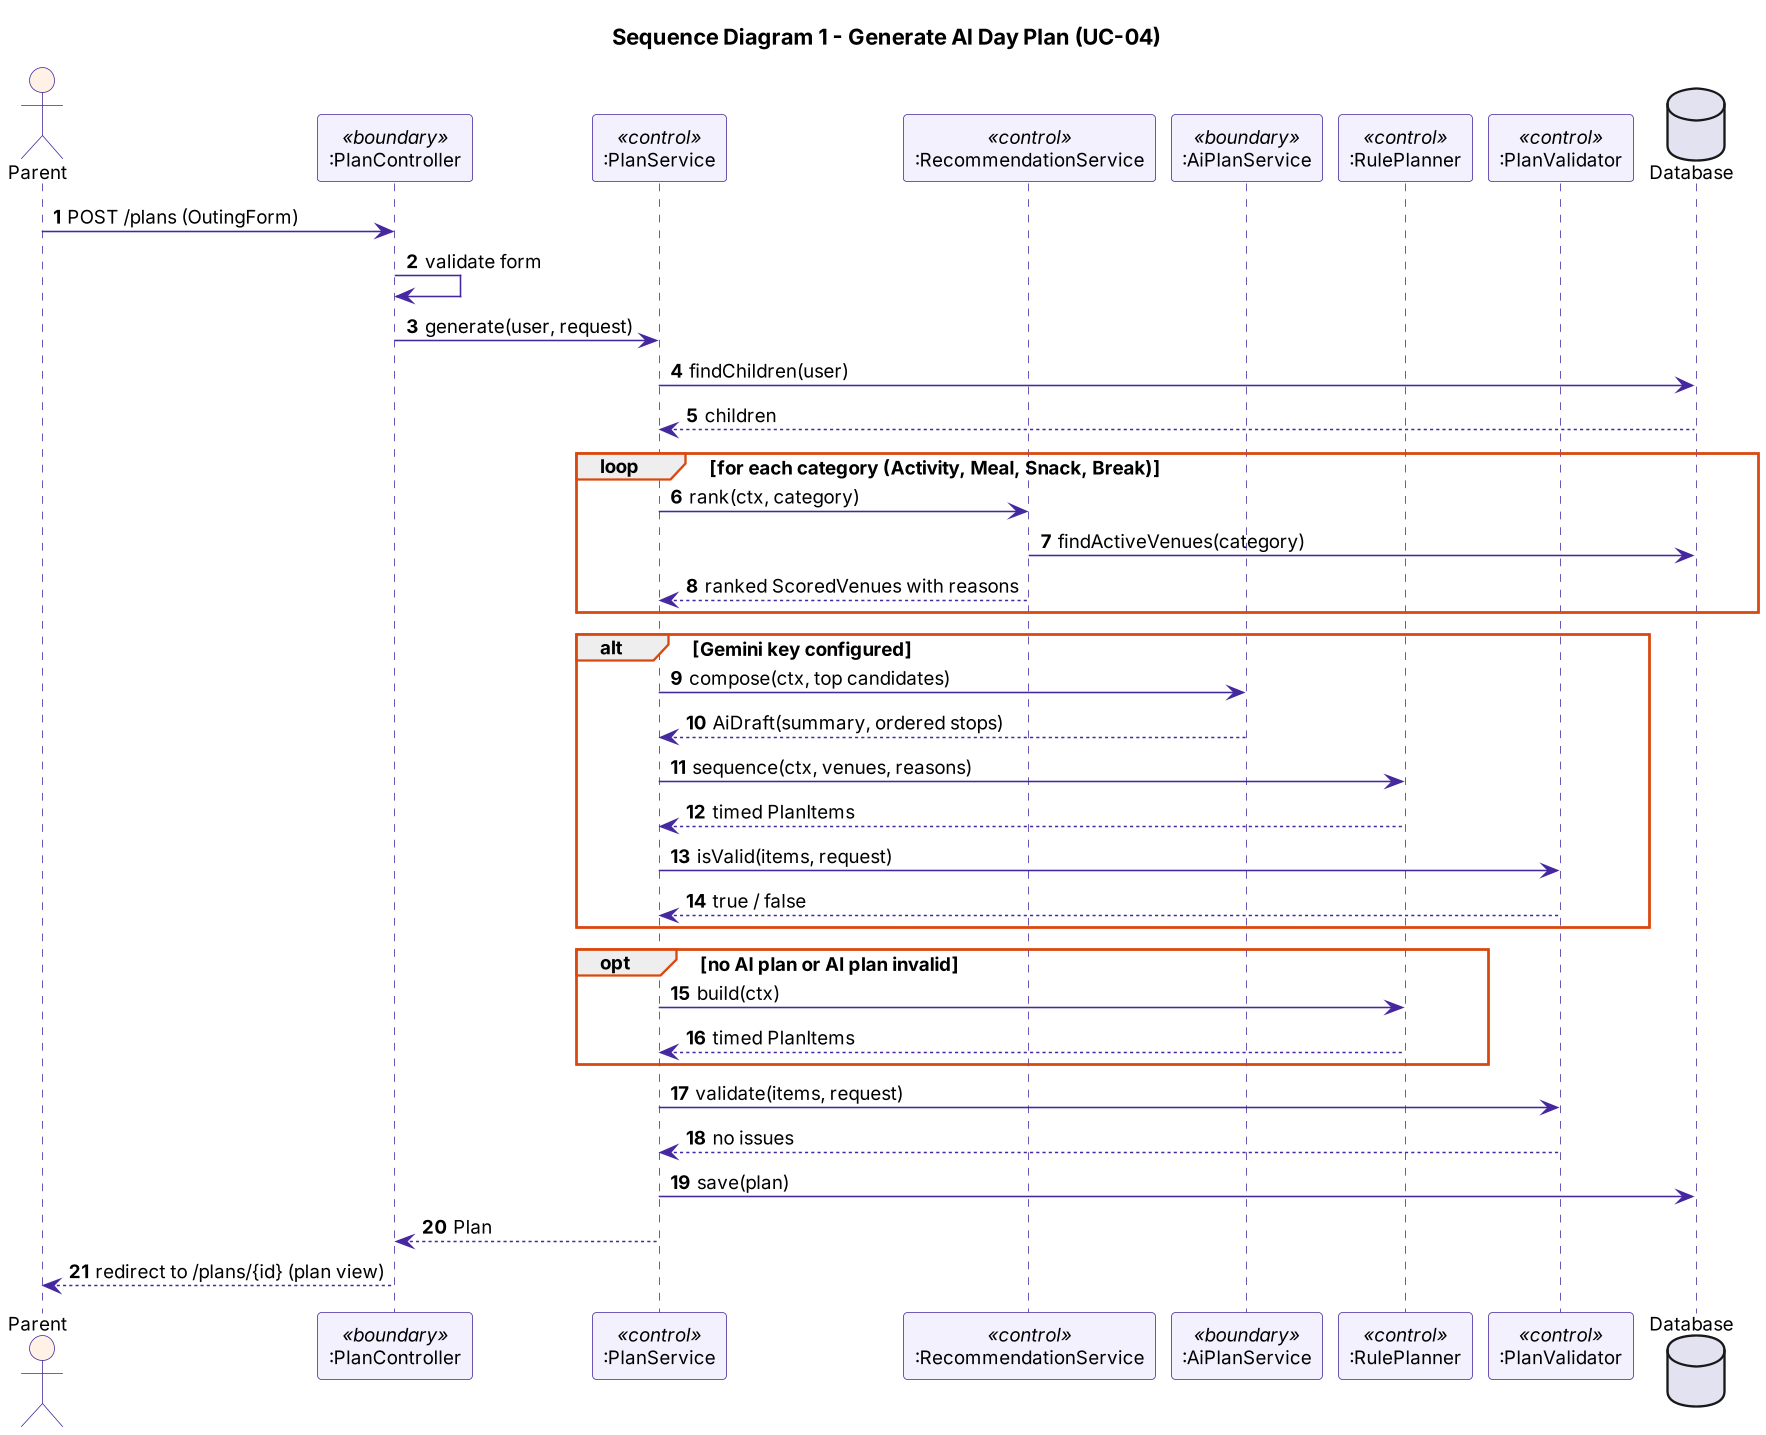

The diagram above was rendered by PlantUML. Its source (embedded in the PNG):
@startuml
skinparam defaultFontName "DejaVu Sans"
skinparam defaultFontSize 12
skinparam shadowing false
skinparam ArrowColor #45289f
skinparam ClassBorderColor #45289f
skinparam ClassBackgroundColor #ffffff
skinparam ClassHeaderBackgroundColor #f4f1ff
skinparam ClassBackgroundColor<<boundary>> #fff1e6
skinparam ClassBackgroundColor<<control>> #eef6ff
skinparam ClassBackgroundColor<<entity>> #f4f1ff
skinparam SequenceLifeLineBorderColor #45289f
skinparam ParticipantBackgroundColor #f4f1ff
skinparam ParticipantBorderColor #45289f
skinparam ActorBorderColor #45289f
skinparam ActorBackgroundColor #fff1e6
skinparam SequenceGroupBorderColor #d9480f
skinparam NoteBackgroundColor #fffbe6
skinparam NoteBorderColor #c9a400
skinparam dpi 150
autonumber
title Sequence Diagram 1 - Generate AI Day Plan (UC-04)
actor Parent
participant ":PlanController" as C <<boundary>>
participant ":PlanService" as PS <<control>>
participant ":RecommendationService" as RS <<control>>
participant ":AiPlanService" as AI <<boundary>>
participant ":RulePlanner" as RP <<control>>
participant ":PlanValidator" as V <<control>>
database "Database" as DB
Parent -> C : POST /plans (OutingForm)
C -> C : validate form
C -> PS : generate(user, request)
PS -> DB : findChildren(user)
DB --> PS : children
loop for each category (Activity, Meal, Snack, Break)
  PS -> RS : rank(ctx, category)
  RS -> DB : findActiveVenues(category)
  RS --> PS : ranked ScoredVenues with reasons
end
alt Gemini key configured
  PS -> AI : compose(ctx, top candidates)
  AI --> PS : AiDraft(summary, ordered stops)
  PS -> RP : sequence(ctx, venues, reasons)
  RP --> PS : timed PlanItems
  PS -> V : isValid(items, request)
  V --> PS : true / false
end
opt no AI plan or AI plan invalid
  PS -> RP : build(ctx)
  RP --> PS : timed PlanItems
end
PS -> V : validate(items, request)
V --> PS : no issues
PS -> DB : save(plan)
PS --> C : Plan
C --> Parent : redirect to /plans/{id} (plan view)
@enduml